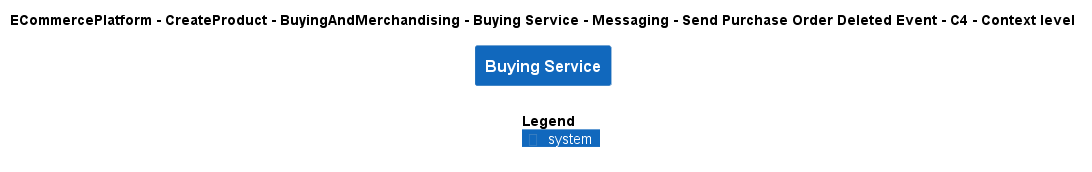

The diagram above was rendered by PlantUML. Its source (embedded in the PNG):
@startuml
!include ..\..\..\..\..\..\..\..\..\.c4s\C4_Context.puml

AddElementTag("c4interflow:lifecycle:new", $bgColor=green, $fontColor=#ffffff, $borderColor=green, $shadowing="False")
AddElementTag("c4interflow:lifecycle:changed", $bgColor=orange, $fontColor=#ffffff, $borderColor=orange, $shadowing="False")
AddElementTag("c4interflow:lifecycle:removed", $bgColor=red, $fontColor=#ffffff, $borderColor=red, $shadowing="False")

AddRelTag("c4interflow:lifecycle:new", $textColor=green, $lineColor=green)
AddRelTag("c4interflow:lifecycle:changed", $textColor=orange, $lineColor=orange)
AddRelTag("c4interflow:lifecycle:removed", $textColor=red, $lineColor=red)

SHOW_PERSON_PORTRAIT()
LAYOUT_TOP_DOWN()

skinparam linetype polyline

title ECommercePlatform - CreateProduct - BuyingAndMerchandising - Buying Service - Messaging - Send Purchase Order Deleted Event - C4 - Context level

System(ECommercePlatform.CreateProduct.BuyingAndMerchandising.SoftwareSystems.BuyingService, "Buying Service", "")



SHOW_LEGEND()
@enduml